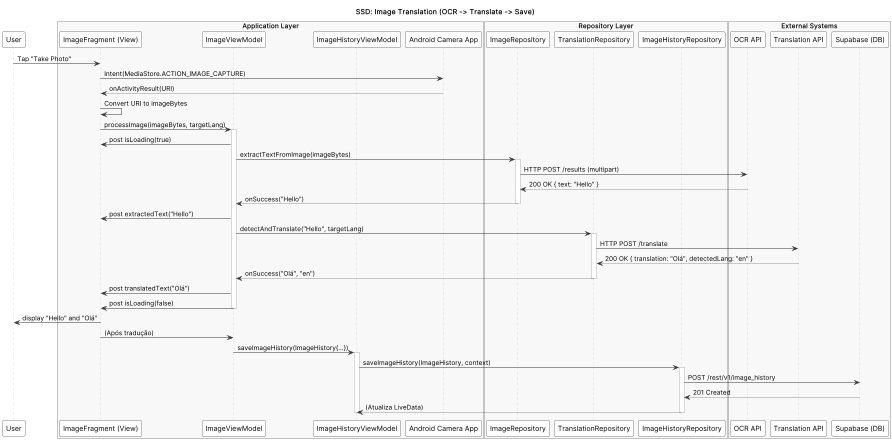

The diagram above was rendered by PlantUML. Its source (embedded in the PNG):
@startuml SSD: Image (OCR) Translation
title SSD: Image Translation (OCR -> Translate -> Save)

skinparam defaultFontName "Inter"
skinparam package {
    BackgroundColor #F8F8F8
    BorderColor #A0A0A0
}
skinparam participant {
    BackgroundColor #FFFFFF
    BorderColor #000000
}
skinparam sequence {
    ArrowColor #333333
    ActorBorderColor #000000
    LifeLineBorderColor #C0C0C0
}

participant "User" as User

box "Application Layer" #F8F8F8
    participant "ImageFragment (View)" as View
    participant "ImageViewModel" as VM
    participant "ImageHistoryViewModel" as HistoryVM
    participant "Android Camera App" as CameraApp
end box

box "Repository Layer" #F8F8F8
    participant "ImageRepository" as IR
    participant "TranslationRepository" as TR
    participant "ImageHistoryRepository" as CR
end box

box "External Systems" #F8F8F8
    participant "OCR API" as OCR
    participant "Translation API" as API
    participant "Supabase (DB)" as DB
end box

User -> View : Tap "Take Photo"
View -> CameraApp : Intent(MediaStore.ACTION_IMAGE_CAPTURE)
CameraApp --> View : onActivityResult(URI)

View -> View : Convert URI to imageBytes
View -> VM : processImage(imageBytes, targetLang)
activate VM
VM -> View : post isLoading(true)

VM -> IR : extractTextFromImage(imageBytes)
activate IR
IR -> OCR : HTTP POST /results (multipart)
OCR --> IR : 200 OK { text: "Hello" }
IR --> VM : onSuccess("Hello")
deactivate IR

VM -> View : post extractedText("Hello")
VM -> TR : detectAndTranslate("Hello", targetLang)
activate TR
TR -> API : HTTP POST /translate
API --> TR : 200 OK { translation: "Olá", detectedLang: "en" }
TR --> VM : onSuccess("Olá", "en")
deactivate TR

VM -> View : post translatedText("Olá")
VM -> View : post isLoading(false)
deactivate VM

View -> User : display "Hello" and "Olá"

View -> VM : (Após tradução)
VM -> HistoryVM : saveImageHistory(ImageHistory{...})
activate HistoryVM
HistoryVM -> CR : saveImageHistory(ImageHistory, context)
activate CR
CR -> DB : POST /rest/v1/image_history
DB --> CR : 201 Created
CR --> HistoryVM : (Atualiza LiveData)
deactivate CR
deactivate HistoryVM

@enduml